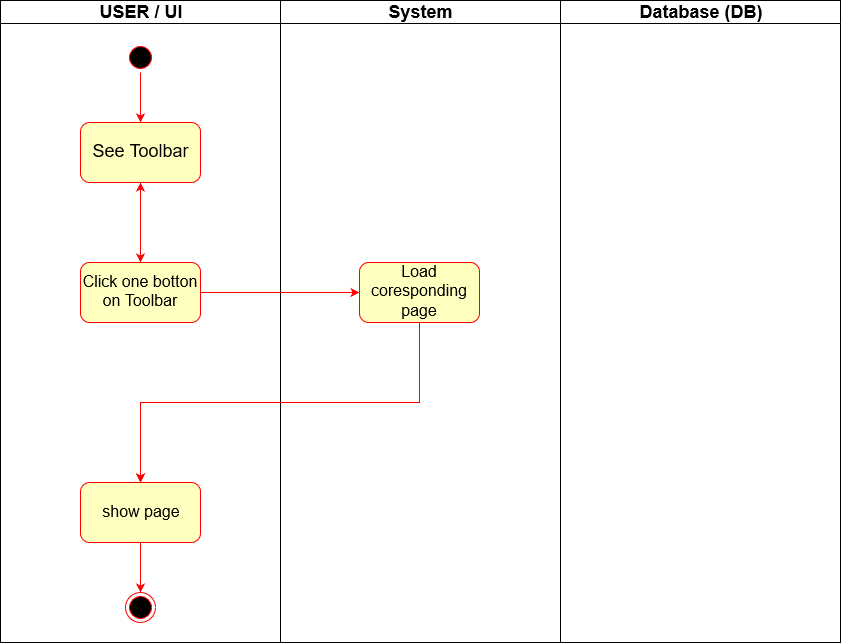

The diagram above was exported from draw.io. Its source (the exported page's mxGraphModel, read from the mxfile embedded in the PNG):
<mxGraphModel dx="1422" dy="741" grid="1" gridSize="10" guides="1" tooltips="1" connect="1" arrows="1" fold="1" page="1" pageScale="1" pageWidth="1169" pageHeight="826" background="#ffffff" math="0" shadow="0">
  <root>
    <mxCell id="0" />
    <mxCell id="1" parent="0" />
    <mxCell id="2" value="USER / UI" style="swimlane;whiteSpace=wrap;fontSize=18;" parent="1" vertex="1">
      <mxGeometry x="165" y="128" width="280" height="642" as="geometry" />
    </mxCell>
    <mxCell id="K_hpiAzaSBSnGxxfIo_z-45" value="" style="edgeStyle=orthogonalEdgeStyle;rounded=0;orthogonalLoop=1;jettySize=auto;html=1;strokeColor=#FF0000;" parent="2" source="5" target="K_hpiAzaSBSnGxxfIo_z-42" edge="1">
      <mxGeometry relative="1" as="geometry" />
    </mxCell>
    <mxCell id="5" value="" style="ellipse;shape=startState;fillColor=#000000;strokeColor=#ff0000;" parent="2" vertex="1">
      <mxGeometry x="125" y="42" width="30" height="30" as="geometry" />
    </mxCell>
    <mxCell id="38" value="" style="ellipse;shape=endState;fillColor=#000000;strokeColor=#ff0000" parent="2" vertex="1">
      <mxGeometry x="125" y="592" width="30" height="30" as="geometry" />
    </mxCell>
    <mxCell id="y00G0m5GIX1omY0-a4rz-40" value="" style="edgeStyle=orthogonalEdgeStyle;rounded=0;orthogonalLoop=1;jettySize=auto;html=1;strokeColor=#FF0000;" parent="2" source="K_hpiAzaSBSnGxxfIo_z-42" target="y00G0m5GIX1omY0-a4rz-39" edge="1">
      <mxGeometry relative="1" as="geometry" />
    </mxCell>
    <mxCell id="K_hpiAzaSBSnGxxfIo_z-42" value="&lt;font style=&quot;font-size: 18px&quot;&gt;See Toolbar&lt;/font&gt;" style="rounded=1;whiteSpace=wrap;html=1;fillColor=#FFFFC0;strokeColor=#FF0000;" parent="2" vertex="1">
      <mxGeometry x="80" y="122" width="120" height="60" as="geometry" />
    </mxCell>
    <mxCell id="y00G0m5GIX1omY0-a4rz-43" value="" style="edgeStyle=orthogonalEdgeStyle;rounded=0;orthogonalLoop=1;jettySize=auto;html=1;strokeColor=#FF0000;" parent="2" source="y00G0m5GIX1omY0-a4rz-39" target="K_hpiAzaSBSnGxxfIo_z-42" edge="1">
      <mxGeometry relative="1" as="geometry" />
    </mxCell>
    <mxCell id="y00G0m5GIX1omY0-a4rz-39" value="&lt;font style=&quot;font-size: 16px&quot;&gt;Click one botton on Toolbar&lt;/font&gt;" style="rounded=1;whiteSpace=wrap;html=1;fillColor=#FFFFC0;strokeColor=#FF0000;" parent="2" vertex="1">
      <mxGeometry x="80" y="262" width="120" height="60" as="geometry" />
    </mxCell>
    <mxCell id="K_hpiAzaSBSnGxxfIo_z-62" style="edgeStyle=orthogonalEdgeStyle;rounded=0;orthogonalLoop=1;jettySize=auto;html=1;entryX=0.5;entryY=0;entryDx=0;entryDy=0;strokeColor=#FF0000;" parent="2" source="K_hpiAzaSBSnGxxfIo_z-60" target="38" edge="1">
      <mxGeometry relative="1" as="geometry" />
    </mxCell>
    <mxCell id="K_hpiAzaSBSnGxxfIo_z-60" value="&lt;font style=&quot;font-size: 16px&quot;&gt;show page&lt;/font&gt;" style="rounded=1;whiteSpace=wrap;html=1;fillColor=#FFFFC0;strokeColor=#FF0000;" parent="2" vertex="1">
      <mxGeometry x="80" y="482" width="120" height="60" as="geometry" />
    </mxCell>
    <mxCell id="3" value="System" style="swimlane;whiteSpace=wrap;fontSize=18;" parent="1" vertex="1">
      <mxGeometry x="445" y="128" width="280" height="642" as="geometry" />
    </mxCell>
    <mxCell id="K_hpiAzaSBSnGxxfIo_z-52" value="&lt;font style=&quot;font-size: 16px&quot;&gt;Load coresponding page&lt;/font&gt;" style="rounded=1;whiteSpace=wrap;html=1;fillColor=#FFFFC0;strokeColor=#FF0000;" parent="3" vertex="1">
      <mxGeometry x="79" y="262" width="120" height="60" as="geometry" />
    </mxCell>
    <mxCell id="4" value="Database (DB)" style="swimlane;whiteSpace=wrap;fontSize=18;startSize=23;" parent="1" vertex="1">
      <mxGeometry x="725" y="128" width="280" height="642" as="geometry" />
    </mxCell>
    <mxCell id="K_hpiAzaSBSnGxxfIo_z-61" value="" style="edgeStyle=orthogonalEdgeStyle;rounded=0;orthogonalLoop=1;jettySize=auto;html=1;strokeColor=#FF0000;" parent="1" target="K_hpiAzaSBSnGxxfIo_z-60" edge="1">
      <mxGeometry relative="1" as="geometry">
        <mxPoint x="525" y="530" as="sourcePoint" />
      </mxGeometry>
    </mxCell>
    <mxCell id="y00G0m5GIX1omY0-a4rz-44" value="" style="endArrow=classic;html=1;strokeColor=#FF0000;exitX=1;exitY=0.5;exitDx=0;exitDy=0;entryX=0;entryY=0.5;entryDx=0;entryDy=0;" parent="1" source="y00G0m5GIX1omY0-a4rz-39" target="K_hpiAzaSBSnGxxfIo_z-52" edge="1">
      <mxGeometry width="50" height="50" relative="1" as="geometry">
        <mxPoint x="170" y="840" as="sourcePoint" />
        <mxPoint x="220" y="790" as="targetPoint" />
      </mxGeometry>
    </mxCell>
    <mxCell id="K_hpiAzaSBSnGxxfIo_z-59" value="" style="edgeStyle=orthogonalEdgeStyle;rounded=0;orthogonalLoop=1;jettySize=auto;html=1;strokeColor=#FF0000;entryX=0.5;entryY=0;entryDx=0;entryDy=0;" parent="1" source="K_hpiAzaSBSnGxxfIo_z-52" target="K_hpiAzaSBSnGxxfIo_z-60" edge="1">
      <mxGeometry relative="1" as="geometry">
        <mxPoint x="585" y="500" as="targetPoint" />
        <Array as="points">
          <mxPoint x="584" y="530" />
          <mxPoint x="305" y="530" />
        </Array>
      </mxGeometry>
    </mxCell>
  </root>
</mxGraphModel>